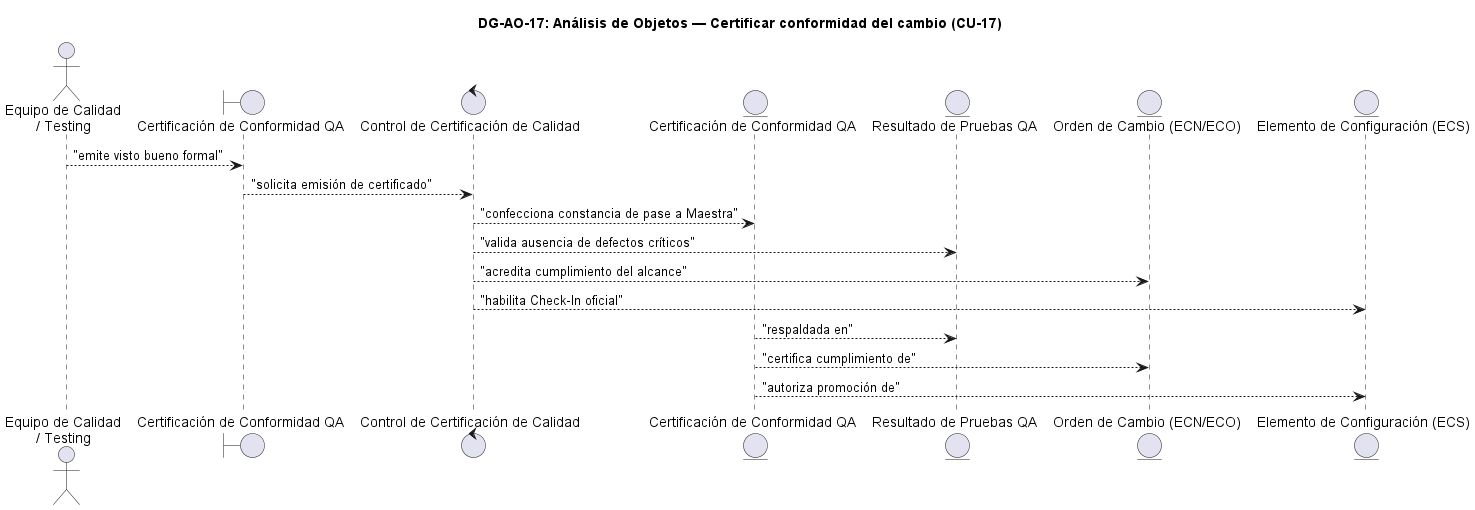

The diagram above was rendered by PlantUML. Its source (embedded in the PNG):
@startuml DG-AO-17
skinparam shadowing false
skinparam roundcorner 8
skinparam defaultFontName Arial

title <b>DG-AO-17: Análisis de Objetos — Certificar conformidad del cambio (CU-17)</b>

actor "Equipo de Calidad\n/ Testing" as ACT

boundary "Certificación de Conformidad QA" as B
control "Control de Certificación de Calidad" as C

entity "Certificación de Conformidad QA" as E_CERT
entity "Resultado de Pruebas QA" as E_RES
entity "Orden de Cambio (ECN/ECO)" as E_ECN
entity "Elemento de Configuración (ECS)" as E_ECS

ACT --> B : "emite visto bueno formal"
B --> C : "solicita emisión de certificado"
C --> E_CERT : "confecciona constancia de pase a Maestra"
C --> E_RES : "valida ausencia de defectos críticos"
C --> E_ECN : "acredita cumplimiento del alcance"
C --> E_ECS : "habilita Check-In oficial"
E_CERT --> E_RES : "respaldada en"
E_CERT --> E_ECN : "certifica cumplimiento de"
E_CERT --> E_ECS : "autoriza promoción de"

@enduml